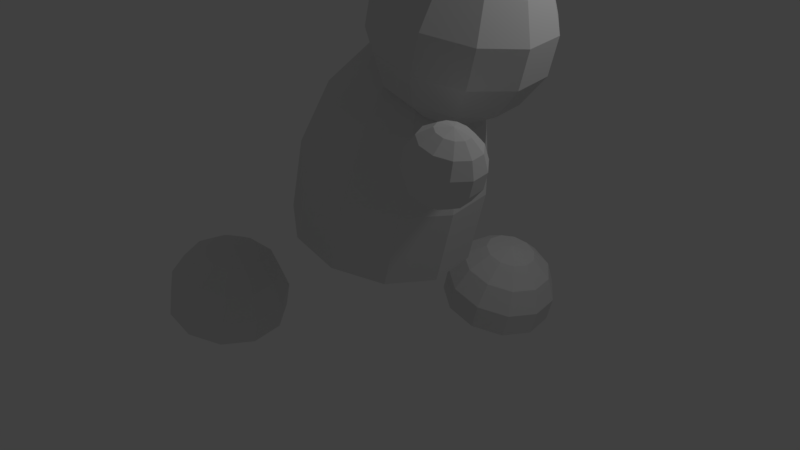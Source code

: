 # Source: simpleHuman_help.blend  (saved by Blender 2.79.0; exported with 4.5.12 LTS)
import bpy
from mathutils import Matrix  # noqa: F401  (used for matrix-valued properties, if any)

bpy.ops.wm.read_factory_settings(use_empty=True)
scene = bpy.context.scene
scene.name = 'Scene'

# ---- collections
col_collection_1 = bpy.data.collections.new('Collection 1'); scene.collection.children.link(col_collection_1)

# ---- world
world_world = bpy.data.worlds.new('World'); scene.world = world_world
world_world.color = (0.05088, 0.05088, 0.05088)
world_world.use_sun_shadow = False
world_world.sun_shadow_jitter_overblur = 0.0
world_world.cycles.sampling_method = 'MANUAL'

# ---- cameras
cam_camera = bpy.data.cameras.new('Camera')
cam_camera.clip_end = 100.0
cam_camera.lens = 35.0
cam_camera.sensor_width = 32.0
cam_camera.sensor_height = 18.0
cam_camera.ortho_scale = 7.314
cam_camera.dof.focus_distance = 0.0
cam_camera.dof.aperture_fstop = 128.0

# ---- lights
light_lamp = bpy.data.lights.new('Lamp', 'POINT')
light_lamp.transmission_factor = 0.0
light_lamp.cutoff_distance = 30.0
light_lamp.energy = 100.0
light_lamp.shadow_buffer_clip_start = 1.001
light_lamp.shadow_soft_size = 0.1
light_lamp.shadow_maximum_resolution = 0.006
light_lamp.use_absolute_resolution = True

# ---- meshes
me_sphere_001 = bpy.data.meshes.new('Sphere.001')
me_sphere_001.from_pydata([(0.2346, 0.365, 1.651), (0.4227, 0.6577, 1.373), (0.5271, 0.8202, 0.9721), (0.5271, 0.8202, 0.5271), (-1.374e-07, 8.827e-08, 1.75), (0.3947, 0.1802, 1.651), (0.7112, 0.3248, 1.373), (0.8868, 0.405, 0.9721), (0.8868, 0.405, 0.5271), (0.4295, -0.06175, 1.651), (0.7739, -0.1113, 1.373), (0.965, -0.1387, 0.9721), (0.965, -0.1387, 0.5271), (0.3279, -0.2841, 1.651), (0.5909, -0.512, 1.373), (0.7368, -0.6384, 0.9721), (0.7368, -0.6384, 0.5271), (0.1222, -0.4163, 1.651), (0.2203, -0.7502, 1.373), (0.2747, -0.9354, 0.9721), (0.2747, -0.9354, 0.5271), (-0.1222, -0.4163, 1.651), (-0.2203, -0.7502, 1.373), (-0.2747, -0.9354, 0.9721), (-0.2747, -0.9354, 0.5271), (-0.3279, -0.2841, 1.651), (-0.5909, -0.512, 1.373), (-0.7368, -0.6384, 0.9721), (-0.7368, -0.6384, 0.5271), (-0.4295, -0.06175, 1.651), (-0.7739, -0.1113, 1.373), (-0.965, -0.1387, 0.9721), (-0.965, -0.1387, 0.5271), (-0.3947, 0.1802, 1.651), (-0.7112, 0.3248, 1.373), (-0.8868, 0.405, 0.9721), (-0.8868, 0.405, 0.5271), (-0.2346, 0.365, 1.651), (-0.4227, 0.6577, 1.373), (-0.5271, 0.8202, 0.9721), (-0.5271, 0.8202, 0.5271), (-1.71e-07, 0.4339, 1.651), (-3.201e-07, 0.7818, 1.373), (-4.095e-07, 0.9749, 0.9721), (-4.095e-07, 0.9749, 0.5271)], [], [(44, 43, 2, 3), (42, 41, 0, 1), (43, 42, 1, 2), (41, 4, 0), (0, 4, 5), (3, 2, 7, 8), (1, 0, 5, 6), (2, 1, 6, 7), (8, 7, 11, 12), (6, 5, 9, 10), (7, 6, 10, 11), (5, 4, 9), (12, 11, 15, 16), (10, 9, 13, 14), (11, 10, 14, 15), (9, 4, 13), (15, 14, 18, 19), (13, 4, 17), (16, 15, 19, 20), (14, 13, 17, 18), (19, 18, 22, 23), (17, 4, 21), (20, 19, 23, 24), (18, 17, 21, 22), (23, 22, 26, 27), (21, 4, 25), (24, 23, 27, 28), (22, 21, 25, 26), (28, 27, 31, 32), (26, 25, 29, 30), (27, 26, 30, 31), (25, 4, 29), (32, 31, 35, 36), (30, 29, 33, 34), (31, 30, 34, 35), (29, 4, 33), (34, 33, 37, 38), (35, 34, 38, 39), (33, 4, 37), (36, 35, 39, 40), (39, 38, 42, 43), (37, 4, 41), (8, 12, 16, 20, 24, 28, 32, 36, 40, 44, 3), (40, 39, 43, 44), (38, 37, 41, 42)])
me_sphere_001.materials.append(None)
me_sphere_001.use_remesh_preserve_volume = False
me_sphere_001.use_remesh_preserve_attributes = False
me_sphere_001.use_mirror_vertex_groups = False
me_sphere_001.update()
me_sphere_004 = bpy.data.meshes.new('Sphere.004')
me_sphere_004.from_pydata([(0.2346, 0.365, 0.901), (0.4227, 0.6577, 0.6235), (0.5271, 0.8202, 0.2225), (0.5271, 0.8202, -0.2225), (0.4227, 0.6577, -0.6235), (0.2346, 0.365, -0.901), (-1.374e-07, 8.827e-08, 1.0), (0.3947, 0.1802, 0.901), (0.7112, 0.3248, 0.6235), (0.8868, 0.405, 0.2225), (0.8868, 0.405, -0.2225), (0.7112, 0.3248, -0.6235), (0.3947, 0.1802, -0.901), (0.4295, -0.06175, 0.901), (0.7739, -0.1113, 0.6235), (0.965, -0.1387, 0.2225), (0.965, -0.1387, -0.2225), (0.7739, -0.1113, -0.6235), (0.4295, -0.06175, -0.901), (0.3279, -0.2841, 0.901), (0.5909, -0.512, 0.6235), (0.7368, -0.6384, 0.2225), (0.7368, -0.6384, -0.2225), (0.5909, -0.512, -0.6235), (0.3279, -0.2841, -0.901), (0.1222, -0.4163, 0.901), (0.2203, -0.7502, 0.6235), (0.2747, -0.9354, 0.2225), (0.2747, -0.9354, -0.2225), (0.2203, -0.7502, -0.6235), (0.1222, -0.4163, -0.901), (-0.1222, -0.4163, 0.901), (-0.2203, -0.7502, 0.6235), (-0.2747, -0.9354, 0.2225), (-0.2747, -0.9354, -0.2225), (-0.2203, -0.7502, -0.6235), (-0.1222, -0.4163, -0.901), (0.0, 1.51e-07, -1.0), (-0.3279, -0.2841, 0.901), (-0.5909, -0.512, 0.6235), (-0.7368, -0.6384, 0.2225), (-0.7368, -0.6384, -0.2225), (-0.5909, -0.512, -0.6235), (-0.3279, -0.2841, -0.901), (-0.4295, -0.06175, 0.901), (-0.7739, -0.1113, 0.6235), (-0.965, -0.1387, 0.2225), (-0.965, -0.1387, -0.2225), (-0.7739, -0.1113, -0.6235), (-0.4295, -0.06175, -0.901), (-0.3947, 0.1802, 0.901), (-0.7112, 0.3248, 0.6235), (-0.8868, 0.405, 0.2225), (-0.8868, 0.405, -0.2225), (-0.7112, 0.3248, -0.6235), (-0.3947, 0.1802, -0.901), (-0.2346, 0.365, 0.901), (-0.4227, 0.6577, 0.6235), (-0.5271, 0.8202, 0.2225), (-0.5271, 0.8202, -0.2225), (-0.4227, 0.6577, -0.6235), (-0.2346, 0.365, -0.901), (-1.71e-07, 0.4339, 0.901), (-3.201e-07, 0.7818, 0.6235), (-4.095e-07, 0.9749, 0.2225), (-4.095e-07, 0.9749, -0.2225), (-3.201e-07, 0.7818, -0.6235), (-1.412e-07, 0.4339, -0.901)], [], [(65, 64, 2, 3), (63, 62, 0, 1), (37, 67, 5), (66, 65, 3, 4), (64, 63, 1, 2), (62, 6, 0), (67, 66, 4, 5), (5, 4, 11, 12), (3, 2, 9, 10), (1, 0, 7, 8), (37, 5, 12), (4, 3, 10, 11), (2, 1, 8, 9), (0, 6, 7), (10, 9, 15, 16), (8, 7, 13, 14), (37, 12, 18), (11, 10, 16, 17), (9, 8, 14, 15), (7, 6, 13), (12, 11, 17, 18), (37, 18, 24), (17, 16, 22, 23), (15, 14, 20, 21), (13, 6, 19), (18, 17, 23, 24), (16, 15, 21, 22), (14, 13, 19, 20), (37, 24, 30), (23, 22, 28, 29), (21, 20, 26, 27), (19, 6, 25), (24, 23, 29, 30), (22, 21, 27, 28), (20, 19, 25, 26), (27, 26, 32, 33), (25, 6, 31), (30, 29, 35, 36), (28, 27, 33, 34), (26, 25, 31, 32), (37, 30, 36), (29, 28, 34, 35), (36, 35, 42, 43), (34, 33, 40, 41), (32, 31, 38, 39), (37, 36, 43), (35, 34, 41, 42), (33, 32, 39, 40), (31, 6, 38), (43, 42, 48, 49), (41, 40, 46, 47), (39, 38, 44, 45), (37, 43, 49), (42, 41, 47, 48), (40, 39, 45, 46), (38, 6, 44), (45, 44, 50, 51), (37, 49, 55), (48, 47, 53, 54), (46, 45, 51, 52), (44, 6, 50), (49, 48, 54, 55), (47, 46, 52, 53), (37, 55, 61), (54, 53, 59, 60), (52, 51, 57, 58), (50, 6, 56), (55, 54, 60, 61), (53, 52, 58, 59), (51, 50, 56, 57), (60, 59, 65, 66), (58, 57, 63, 64), (56, 6, 62), (61, 60, 66, 67), (59, 58, 64, 65), (57, 56, 62, 63), (37, 61, 67)])
me_sphere_004.materials.append(None)
me_sphere_004.use_remesh_preserve_volume = False
me_sphere_004.use_remesh_preserve_attributes = False
me_sphere_004.use_mirror_vertex_groups = False
me_sphere_004.update()
me_sphere_005 = bpy.data.meshes.new('Sphere.005')
me_sphere_005.from_pydata([(0.2346, 0.365, 0.901), (0.4227, 0.6577, 0.6235), (0.5271, 0.8202, 0.2225), (0.5271, 0.8202, -0.2225), (0.4227, 0.6577, -0.6235), (0.2346, 0.365, -0.901), (-1.374e-07, 8.827e-08, 1.0), (0.3947, 0.1802, 0.901), (0.7112, 0.3248, 0.6235), (0.8868, 0.405, 0.2225), (0.8868, 0.405, -0.2225), (0.7112, 0.3248, -0.6235), (0.3947, 0.1802, -0.901), (0.4295, -0.06175, 0.901), (0.7739, -0.1113, 0.6235), (0.965, -0.1387, 0.2225), (0.965, -0.1387, -0.2225), (0.7739, -0.1113, -0.6235), (0.4295, -0.06175, -0.901), (0.3279, -0.2841, 0.901), (0.5909, -0.512, 0.6235), (0.7368, -0.6384, 0.2225), (0.7368, -0.6384, -0.2225), (0.5909, -0.512, -0.6235), (0.3279, -0.2841, -0.901), (0.1222, -0.4163, 0.901), (0.2203, -0.7502, 0.6235), (0.2747, -0.9354, 0.2225), (0.2747, -0.9354, -0.2225), (0.2203, -0.7502, -0.6235), (0.1222, -0.4163, -0.901), (-0.1222, -0.4163, 0.901), (-0.2203, -0.7502, 0.6235), (-0.2747, -0.9354, 0.2225), (-0.2747, -0.9354, -0.2225), (-0.2203, -0.7502, -0.6235), (-0.1222, -0.4163, -0.901), (0.0, 1.51e-07, -1.0), (-0.3279, -0.2841, 0.901), (-0.5909, -0.512, 0.6235), (-0.7368, -0.6384, 0.2225), (-0.7368, -0.6384, -0.2225), (-0.5909, -0.512, -0.6235), (-0.3279, -0.2841, -0.901), (-0.4295, -0.06175, 0.901), (-0.7739, -0.1113, 0.6235), (-0.965, -0.1387, 0.2225), (-0.965, -0.1387, -0.2225), (-0.7739, -0.1113, -0.6235), (-0.4295, -0.06175, -0.901), (-0.3947, 0.1802, 0.901), (-0.7112, 0.3248, 0.6235), (-0.8868, 0.405, 0.2225), (-0.8868, 0.405, -0.2225), (-0.7112, 0.3248, -0.6235), (-0.3947, 0.1802, -0.901), (-0.2346, 0.365, 0.901), (-0.4227, 0.6577, 0.6235), (-0.5271, 0.8202, 0.2225), (-0.5271, 0.8202, -0.2225), (-0.4227, 0.6577, -0.6235), (-0.2346, 0.365, -0.901), (-1.71e-07, 0.4339, 0.901), (-3.201e-07, 0.7818, 0.6235), (-4.095e-07, 0.9749, 0.2225), (-4.095e-07, 0.9749, -0.2225), (-3.201e-07, 0.7818, -0.6235), (-1.412e-07, 0.4339, -0.901)], [], [(65, 64, 2, 3), (63, 62, 0, 1), (37, 67, 5), (66, 65, 3, 4), (64, 63, 1, 2), (62, 6, 0), (67, 66, 4, 5), (5, 4, 11, 12), (3, 2, 9, 10), (1, 0, 7, 8), (37, 5, 12), (4, 3, 10, 11), (2, 1, 8, 9), (0, 6, 7), (10, 9, 15, 16), (8, 7, 13, 14), (37, 12, 18), (11, 10, 16, 17), (9, 8, 14, 15), (7, 6, 13), (12, 11, 17, 18), (37, 18, 24), (17, 16, 22, 23), (15, 14, 20, 21), (13, 6, 19), (18, 17, 23, 24), (16, 15, 21, 22), (14, 13, 19, 20), (37, 24, 30), (23, 22, 28, 29), (21, 20, 26, 27), (19, 6, 25), (24, 23, 29, 30), (22, 21, 27, 28), (20, 19, 25, 26), (27, 26, 32, 33), (25, 6, 31), (30, 29, 35, 36), (28, 27, 33, 34), (26, 25, 31, 32), (37, 30, 36), (29, 28, 34, 35), (36, 35, 42, 43), (34, 33, 40, 41), (32, 31, 38, 39), (37, 36, 43), (35, 34, 41, 42), (33, 32, 39, 40), (31, 6, 38), (43, 42, 48, 49), (41, 40, 46, 47), (39, 38, 44, 45), (37, 43, 49), (42, 41, 47, 48), (40, 39, 45, 46), (38, 6, 44), (45, 44, 50, 51), (37, 49, 55), (48, 47, 53, 54), (46, 45, 51, 52), (44, 6, 50), (49, 48, 54, 55), (47, 46, 52, 53), (37, 55, 61), (54, 53, 59, 60), (52, 51, 57, 58), (50, 6, 56), (55, 54, 60, 61), (53, 52, 58, 59), (51, 50, 56, 57), (60, 59, 65, 66), (58, 57, 63, 64), (56, 6, 62), (61, 60, 66, 67), (59, 58, 64, 65), (57, 56, 62, 63), (37, 61, 67)])
me_sphere_005.materials.append(None)
me_sphere_005.use_remesh_preserve_volume = False
me_sphere_005.use_remesh_preserve_attributes = False
me_sphere_005.use_mirror_vertex_groups = False
me_sphere_005.update()
me_sphere_003 = bpy.data.meshes.new('Sphere.003')
me_sphere_003.from_pydata([(0.2346, 0.365, 0.901), (0.4227, 0.6577, 0.6235), (0.5271, 0.8202, 0.2225), (0.5271, 0.8202, -0.2225), (-1.374e-07, 8.827e-08, 1.0), (0.3947, 0.1802, 0.901), (0.7112, 0.3248, 0.6235), (0.8868, 0.405, 0.2225), (0.8868, 0.405, -0.2225), (0.4295, -0.06175, 0.901), (0.7739, -0.1113, 0.6235), (0.965, -0.1387, 0.2225), (0.965, -0.1387, -0.2225), (0.3279, -0.2841, 0.901), (0.5909, -0.512, 0.6235), (0.7368, -0.6384, 0.2225), (0.7368, -0.6384, -0.2225), (0.1222, -0.4163, 0.901), (0.2203, -0.7502, 0.6235), (0.2747, -0.9354, 0.2225), (0.2747, -0.9354, -0.2225), (-0.1222, -0.4163, 0.901), (-0.2203, -0.7502, 0.6235), (-0.2747, -0.9354, 0.2225), (-0.2747, -0.9354, -0.2225), (-0.3279, -0.2841, 0.901), (-0.5909, -0.512, 0.6235), (-0.7368, -0.6384, 0.2225), (-0.7368, -0.6384, -0.2225), (-0.4295, -0.06175, 0.901), (-0.7739, -0.1113, 0.6235), (-0.965, -0.1387, 0.2225), (-0.965, -0.1387, -0.2225), (-0.3947, 0.1802, 0.901), (-0.7112, 0.3248, 0.6235), (-0.8868, 0.405, 0.2225), (-0.8868, 0.405, -0.2225), (-0.2346, 0.365, 0.901), (-0.4227, 0.6577, 0.6235), (-0.5271, 0.8202, 0.2225), (-0.5271, 0.8202, -0.2225), (-1.71e-07, 0.4339, 0.901), (-3.201e-07, 0.7818, 0.6235), (-4.095e-07, 0.9749, 0.2225), (-4.095e-07, 0.9749, -0.2225)], [], [(41, 4, 0), (44, 43, 2, 3), (42, 41, 0, 1), (43, 42, 1, 2), (2, 1, 6, 7), (0, 4, 5), (3, 2, 7, 8), (1, 0, 5, 6), (5, 4, 9), (8, 7, 11, 12), (6, 5, 9, 10), (7, 6, 10, 11), (12, 11, 15, 16), (10, 9, 13, 14), (11, 10, 14, 15), (9, 4, 13), (16, 15, 19, 20), (14, 13, 17, 18), (15, 14, 18, 19), (13, 4, 17), (19, 18, 22, 23), (17, 4, 21), (20, 19, 23, 24), (18, 17, 21, 22), (23, 22, 26, 27), (21, 4, 25), (24, 23, 27, 28), (22, 21, 25, 26), (27, 26, 30, 31), (25, 4, 29), (28, 27, 31, 32), (26, 25, 29, 30), (32, 31, 35, 36), (30, 29, 33, 34), (31, 30, 34, 35), (29, 4, 33), (36, 35, 39, 40), (34, 33, 37, 38), (35, 34, 38, 39), (33, 4, 37), (38, 37, 41, 42), (39, 38, 42, 43), (37, 4, 41), (8, 12, 16, 20, 24, 28, 32, 36, 40, 44, 3), (40, 39, 43, 44)])
me_sphere_003.materials.append(None)
me_sphere_003.use_remesh_preserve_volume = False
me_sphere_003.use_remesh_preserve_attributes = False
me_sphere_003.use_mirror_vertex_groups = False
me_sphere_003.update()
me_sphere_002 = bpy.data.meshes.new('Sphere.002')
me_sphere_002.from_pydata([(0.2346, 0.365, 0.901), (0.4227, 0.6577, 0.6235), (0.5271, 0.8202, 0.2225), (0.5271, 0.8202, -0.2225), (-1.374e-07, 8.827e-08, 1.0), (0.3947, 0.1802, 0.901), (0.7112, 0.3248, 0.6235), (0.8868, 0.405, 0.2225), (0.8868, 0.405, -0.2225), (0.4295, -0.06175, 0.901), (0.7739, -0.1113, 0.6235), (0.965, -0.1387, 0.2225), (0.965, -0.1387, -0.2225), (0.3279, -0.2841, 0.901), (0.5909, -0.512, 0.6235), (0.7368, -0.6384, 0.2225), (0.7368, -0.6384, -0.2225), (0.1222, -0.4163, 0.901), (0.2203, -0.7502, 0.6235), (0.2747, -0.9354, 0.2225), (0.2747, -0.9354, -0.2225), (-0.1222, -0.4163, 0.901), (-0.2203, -0.7502, 0.6235), (-0.2747, -0.9354, 0.2225), (-0.2747, -0.9354, -0.2225), (-0.3279, -0.2841, 0.901), (-0.5909, -0.512, 0.6235), (-0.7368, -0.6384, 0.2225), (-0.7368, -0.6384, -0.2225), (-0.4295, -0.06175, 0.901), (-0.7739, -0.1113, 0.6235), (-0.965, -0.1387, 0.2225), (-0.965, -0.1387, -0.2225), (-0.3947, 0.1802, 0.901), (-0.7112, 0.3248, 0.6235), (-0.8868, 0.405, 0.2225), (-0.8868, 0.405, -0.2225), (-0.2346, 0.365, 0.901), (-0.4227, 0.6577, 0.6235), (-0.5271, 0.8202, 0.2225), (-0.5271, 0.8202, -0.2225), (-1.71e-07, 0.4339, 0.901), (-3.201e-07, 0.7818, 0.6235), (-4.095e-07, 0.9749, 0.2225), (-4.095e-07, 0.9749, -0.2225)], [], [(41, 4, 0), (44, 43, 2, 3), (42, 41, 0, 1), (43, 42, 1, 2), (2, 1, 6, 7), (0, 4, 5), (3, 2, 7, 8), (1, 0, 5, 6), (5, 4, 9), (8, 7, 11, 12), (6, 5, 9, 10), (7, 6, 10, 11), (12, 11, 15, 16), (10, 9, 13, 14), (11, 10, 14, 15), (9, 4, 13), (16, 15, 19, 20), (14, 13, 17, 18), (15, 14, 18, 19), (13, 4, 17), (19, 18, 22, 23), (17, 4, 21), (20, 19, 23, 24), (18, 17, 21, 22), (23, 22, 26, 27), (21, 4, 25), (24, 23, 27, 28), (22, 21, 25, 26), (27, 26, 30, 31), (25, 4, 29), (28, 27, 31, 32), (26, 25, 29, 30), (32, 31, 35, 36), (30, 29, 33, 34), (31, 30, 34, 35), (29, 4, 33), (36, 35, 39, 40), (34, 33, 37, 38), (35, 34, 38, 39), (33, 4, 37), (38, 37, 41, 42), (39, 38, 42, 43), (37, 4, 41), (8, 12, 16, 20, 24, 28, 32, 36, 40, 44, 3), (40, 39, 43, 44)])
me_sphere_002.materials.append(None)
me_sphere_002.use_remesh_preserve_volume = False
me_sphere_002.use_remesh_preserve_attributes = False
me_sphere_002.use_mirror_vertex_groups = False
me_sphere_002.update()
me_sphere = bpy.data.meshes.new('Sphere')
me_sphere.from_pydata([(0.2346, 0.365, 0.901), (0.4227, 0.6577, 0.6235), (0.5271, 0.8202, 0.2225), (0.5271, 0.8202, -0.2225), (0.4227, 0.6577, -0.6235), (0.2346, 0.365, -0.901), (-1.374e-07, 8.827e-08, 1.0), (0.3947, 0.1802, 0.901), (0.7112, 0.3248, 0.6235), (0.8868, 0.405, 0.2225), (0.8868, 0.405, -0.2225), (0.7112, 0.3248, -0.6235), (0.3947, 0.1802, -0.901), (0.4295, -0.06175, 0.901), (0.7739, -0.1113, 0.6235), (0.965, -0.1387, 0.2225), (0.965, -0.1387, -0.2225), (0.7739, -0.1113, -0.6235), (0.4295, -0.06175, -0.901), (0.3279, -0.2841, 0.901), (0.5909, -0.512, 0.6235), (0.7368, -0.6384, 0.2225), (0.7368, -0.6384, -0.2225), (0.5909, -0.512, -0.6235), (0.3279, -0.2841, -0.901), (0.1222, -0.4163, 0.901), (0.2203, -0.7502, 0.6235), (0.2747, -0.9354, 0.2225), (0.2747, -0.9354, -0.2225), (0.2203, -0.7502, -0.6235), (0.1222, -0.4163, -0.901), (-0.1222, -0.4163, 0.901), (-0.2203, -0.7502, 0.6235), (-0.2747, -0.9354, 0.2225), (-0.2747, -0.9354, -0.2225), (-0.2203, -0.7502, -0.6235), (-0.1222, -0.4163, -0.901), (0.0, 1.51e-07, -1.0), (-0.3279, -0.2841, 0.901), (-0.5909, -0.512, 0.6235), (-0.7368, -0.6384, 0.2225), (-0.7368, -0.6384, -0.2225), (-0.5909, -0.512, -0.6235), (-0.3279, -0.2841, -0.901), (-0.4295, -0.06175, 0.901), (-0.7739, -0.1113, 0.6235), (-0.965, -0.1387, 0.2225), (-0.965, -0.1387, -0.2225), (-0.7739, -0.1113, -0.6235), (-0.4295, -0.06175, -0.901), (-0.3947, 0.1802, 0.901), (-0.7112, 0.3248, 0.6235), (-0.8868, 0.405, 0.2225), (-0.8868, 0.405, -0.2225), (-0.7112, 0.3248, -0.6235), (-0.3947, 0.1802, -0.901), (-0.2346, 0.365, 0.901), (-0.4227, 0.6577, 0.6235), (-0.5271, 0.8202, 0.2225), (-0.5271, 0.8202, -0.2225), (-0.4227, 0.6577, -0.6235), (-0.2346, 0.365, -0.901), (-1.71e-07, 0.4339, 0.901), (-3.201e-07, 0.7818, 0.6235), (-4.095e-07, 0.9749, 0.2225), (-4.095e-07, 0.9749, -0.2225), (-3.201e-07, 0.7818, -0.6235), (-1.412e-07, 0.4339, -0.901)], [], [(67, 66, 4, 5), (65, 64, 2, 3), (63, 62, 0, 1), (37, 67, 5), (66, 65, 3, 4), (64, 63, 1, 2), (62, 6, 0), (0, 6, 7), (5, 4, 11, 12), (3, 2, 9, 10), (1, 0, 7, 8), (37, 5, 12), (4, 3, 10, 11), (2, 1, 8, 9), (12, 11, 17, 18), (10, 9, 15, 16), (8, 7, 13, 14), (37, 12, 18), (11, 10, 16, 17), (9, 8, 14, 15), (7, 6, 13), (16, 15, 21, 22), (14, 13, 19, 20), (37, 18, 24), (17, 16, 22, 23), (15, 14, 20, 21), (13, 6, 19), (18, 17, 23, 24), (37, 24, 30), (23, 22, 28, 29), (21, 20, 26, 27), (19, 6, 25), (24, 23, 29, 30), (22, 21, 27, 28), (20, 19, 25, 26), (37, 30, 36), (29, 28, 34, 35), (27, 26, 32, 33), (25, 6, 31), (30, 29, 35, 36), (28, 27, 33, 34), (26, 25, 31, 32), (33, 32, 39, 40), (31, 6, 38), (36, 35, 42, 43), (34, 33, 40, 41), (32, 31, 38, 39), (37, 36, 43), (35, 34, 41, 42), (43, 42, 48, 49), (41, 40, 46, 47), (39, 38, 44, 45), (37, 43, 49), (42, 41, 47, 48), (40, 39, 45, 46), (38, 6, 44), (49, 48, 54, 55), (47, 46, 52, 53), (45, 44, 50, 51), (37, 49, 55), (48, 47, 53, 54), (46, 45, 51, 52), (44, 6, 50), (51, 50, 56, 57), (37, 55, 61), (54, 53, 59, 60), (52, 51, 57, 58), (50, 6, 56), (55, 54, 60, 61), (53, 52, 58, 59), (37, 61, 67), (60, 59, 65, 66), (58, 57, 63, 64), (56, 6, 62), (61, 60, 66, 67), (59, 58, 64, 65), (57, 56, 62, 63)])
me_sphere.materials.append(None)
me_sphere.use_remesh_preserve_volume = False
me_sphere.use_remesh_preserve_attributes = False
me_sphere.use_mirror_vertex_groups = False
me_sphere.update()

# ---- objects
ob_root = bpy.data.objects.new('Root', None)
ob_body = bpy.data.objects.new('Body', me_sphere_001)
ob_hand_r = bpy.data.objects.new('Hand_R', me_sphere_004)
ob_hand_l = bpy.data.objects.new('Hand_L', me_sphere_005)
ob_foot_r = bpy.data.objects.new('Foot_R', me_sphere_003)
ob_foot_l = bpy.data.objects.new('Foot_L', me_sphere_002)
ob_head = bpy.data.objects.new('Head', me_sphere)
ob_lamp = bpy.data.objects.new('Lamp', light_lamp)
ob_camera = bpy.data.objects.new('Camera', cam_camera)

# ---- transforms, parenting, visibility, modifiers, constraints
ob_root.location = (-1.845, 0.03077, -1.369)
ob_root.empty_image_offset = (0.0, 0.0)
ob_root.lineart.crease_threshold = 0.0
ob_body.parent = ob_root
ob_body.matrix_parent_inverse = Matrix(((1.0, 0.0, 0.0, 1.845), (0.0, 1.0, 0.0, -0.03077), (0.0, 0.0, 1.0, 1.369), (0.0, 0.0, 0.0, 1.0)))
ob_body.location = (0.0, 0.0, -0.5524)
ob_body.rotation_euler = (0.0, 0.2499, 0.0)
ob_body.scale = (1.165, 1.165, 2.12)
ob_body.lineart.crease_threshold = 0.0
ob_hand_r.parent = ob_body
ob_hand_r.matrix_parent_inverse = Matrix(((0.8586, 0.0, 0.0, 0.0), (0.0, 0.8586, 0.0, 0.0), (0.0, 0.0, 0.4716, 0.0), (0.0, 0.0, 0.0, 1.0)))
ob_hand_r.location = (-1.567, 1.691, 3.978)
ob_hand_r.scale = (0.4159, 0.4159, 0.4159)
ob_hand_r.lineart.crease_threshold = 0.0
ob_hand_l.parent = ob_body
ob_hand_l.matrix_parent_inverse = Matrix(((0.8586, 0.0, 0.0, 0.0), (0.0, 0.8586, 0.0, 0.0), (0.0, 0.0, 0.4716, 0.0), (0.0, 0.0, 0.0, 1.0)))
ob_hand_l.location = (1.599, -1.127, 3.314)
ob_hand_l.scale = (0.4159, 0.4159, 0.4159)
ob_hand_l.lineart.crease_threshold = 0.0
ob_foot_r.parent = ob_body
ob_foot_r.matrix_parent_inverse = Matrix(((0.8586, 0.0, 0.0, 0.0), (0.0, 0.8586, 0.0, 0.0), (0.0, 0.0, 0.4716, 0.0), (0.0, 0.0, 0.0, 1.0)))
ob_foot_r.location = (0.9093, 1.573, -0.004635)
ob_foot_r.scale = (0.7554, 0.7554, 0.7554)
ob_foot_r.lineart.crease_threshold = 0.0
ob_foot_l.parent = ob_body
ob_foot_l.matrix_parent_inverse = Matrix(((0.8586, 0.0, 0.0, 0.0), (0.0, 0.8586, 0.0, 0.0), (0.0, 0.0, 0.4716, 0.0), (0.0, 0.0, 0.0, 1.0)))
ob_foot_l.location = (-0.9093, -1.573, -0.003042)
ob_foot_l.scale = (0.7554, 0.7554, 0.7554)
ob_foot_l.lineart.crease_threshold = 0.0
ob_head.parent = ob_body
ob_head.matrix_parent_inverse = Matrix(((0.8586, 0.0, 0.0, 0.0), (0.0, 0.8586, 0.0, 0.0), (0.0, 0.0, 0.4716, 0.0), (0.0, 0.0, 0.0, 1.0)))
ob_head.location = (0.5218, 0.0, 4.013)
ob_head.lineart.crease_threshold = 0.0
ob_lamp.location = (4.076, 1.005, 5.904)
ob_lamp.rotation_euler = (0.6503, 0.05522, 1.866)
ob_lamp.lock_rotations_4d = False
ob_lamp.empty_display_type = 'ARROWS'
ob_lamp.color = (0.0, 0.0, 0.0, 0.0)
ob_lamp.lineart.crease_threshold = 0.0
ob_camera.location = (7.481, -6.508, 5.344)
ob_camera.rotation_euler = (1.109, 0.0, 0.8149)
ob_camera.lock_rotations_4d = False
ob_camera.empty_display_type = 'ARROWS'
ob_camera.color = (0.0, 0.0, 0.0, 0.0)
ob_camera.display_type = 'WIRE'
ob_camera.lineart.crease_threshold = 0.0

# ---- collection membership
col_collection_1.objects.link(ob_root)
col_collection_1.objects.link(ob_body)
col_collection_1.objects.link(ob_hand_r)
col_collection_1.objects.link(ob_hand_l)
col_collection_1.objects.link(ob_foot_r)
col_collection_1.objects.link(ob_foot_l)
col_collection_1.objects.link(ob_head)
col_collection_1.objects.link(ob_lamp)
col_collection_1.objects.link(ob_camera)

# ---- scene / render settings (as saved in the file)
scene.camera = ob_camera
scene.frame_start = 1; scene.frame_end = 28; scene.frame_set(28)
scene.render.engine = 'BLENDER_EEVEE_NEXT'
scene.render.resolution_percentage = 50
scene.render.dither_intensity = 0.0
scene.cycles.use_denoising = False
scene.cycles.samples = 128
scene.cycles.sampling_pattern = 'TABULATED_SOBOL'
scene.cycles.use_adaptive_sampling = False
scene.cycles.use_light_tree = False
scene.cycles.blur_glossy = 0.0
scene.cycles.sample_clamp_indirect = 0.0
scene.view_settings.view_transform = 'Standard'
bpy.context.view_layer.update()
